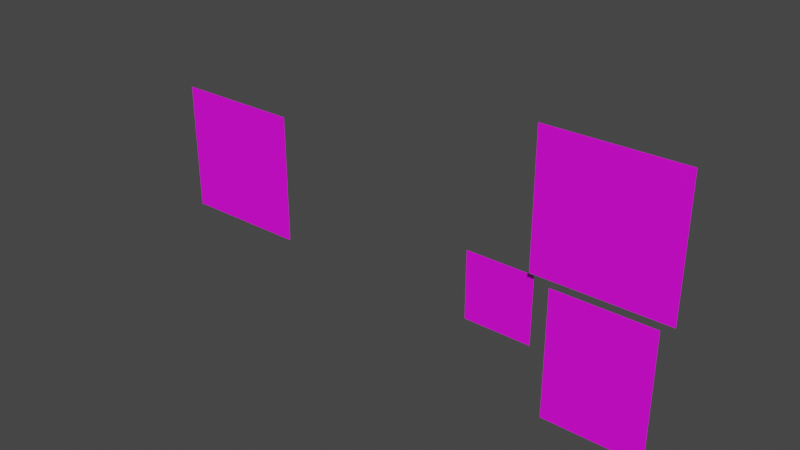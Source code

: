 # Source: ExplodeyOne.blend  (saved by Blender 2.91.10; exported with 4.5.12 LTS)
import bpy
from mathutils import Matrix  # noqa: F401  (used for matrix-valued properties, if any)

bpy.ops.wm.read_factory_settings(use_empty=True)
scene = bpy.context.scene
scene.name = 'Scene'

# ---- collections
col_collection = bpy.data.collections.new('Collection'); scene.collection.children.link(col_collection)

# ---- images (referenced by path relative to the original .blend; pixels are not part of the script)
import os
ASSET_DIR = os.environ.get("B2B_ASSET_DIR", "")  # directory of the original .blend (textures are referenced by path, not embedded)
HERE = os.path.dirname(os.path.abspath(__file__))  # packed textures are extracted next to this script under _unpacked/

def load_image(name, relpath, width, height, colorspace="sRGB"):
    """Load a texture the original file referenced (path relative to the .blend, or extracted next to this script)."""
    p = next((c for c in (os.path.join(HERE, relpath), os.path.join(ASSET_DIR, relpath)) if relpath and os.path.exists(c)), "")
    if p:
        img = bpy.data.images.load(p, check_existing=True)
        img.name = name
    else:  # same state as the original file: an image datablock whose file is absent (Cycles renders it pink)
        img = bpy.data.images.new(name, width, height)
        img.source = "FILE"
        img.filepath = "//" + (relpath or name)
    img.colorspace_settings.name = colorspace
    return img
img_fingergunmantex_psd = load_image('FingerGunManTex.psd', 'FingerGunManTex.psd', 1024, 1024, 'sRGB')
img_explodeyonetex_psd = load_image('ExplodeyOneTex.psd', 'ExplodeyOneTex.psd', 1024, 1024, 'sRGB')

# ---- materials (node trees are filled in below, after node groups)
mat_finger_gun_man = bpy.data.materials.new('Finger Gun Man')
mat_finger_gun_man.surface_render_method = 'BLENDED'
mat_finger_gun_man.blend_method = 'BLEND'
mat_finger_gun_man.use_transparent_shadow = False
mat_explodey_one = bpy.data.materials.new('Explodey One')
mat_explodey_one.surface_render_method = 'BLENDED'
mat_explodey_one.blend_method = 'BLEND'
mat_explodey_one.use_transparent_shadow = False

# ---- material node trees
mat_finger_gun_man.use_nodes = True; mat_finger_gun_man.node_tree.nodes.clear()
_N = mat_finger_gun_man.node_tree.nodes; _L = mat_finger_gun_man.node_tree.links
n0 = _N.new('ShaderNodeOutputMaterial'); n0.name = 'Material Output'; n0.location = (300, 300)
n1 = _N.new('ShaderNodeBsdfPrincipled'); n1.name = 'Principled BSDF'; n1.location = (10, 300)
n1.distribution = 'GGX'
n1.subsurface_method = 'BURLEY'
n1.inputs[3].default_value = 1.45
n1.inputs[27].default_value = (0.0, 0.0, 0.0, 1.0)
n1.inputs[28].default_value = 1.0
n2 = _N.new('ShaderNodeTexCoord'); n2.name = 'Texture Coordinate'; n2.location = (-822, 148)
n3 = _N.new('ShaderNodeMapping'); n3.name = 'Mapping'; n3.location = (-612, 165)
n3.width = 240
n4 = _N.new('ShaderNodeTexImage'); n4.name = 'Image Texture'; n4.location = (-322, 226)
n4.image = img_fingergunmantex_psd
_L.new(n1.outputs[0], n0.inputs[0])
_L.new(n4.outputs[0], n1.inputs[0])
_L.new(n3.outputs[0], n4.inputs[0])
_L.new(n2.outputs[2], n3.inputs[0])
_L.new(n4.outputs[1], n1.inputs[4])
n0.is_active_output = True
mat_explodey_one.use_nodes = True; mat_explodey_one.node_tree.nodes.clear()
_N = mat_explodey_one.node_tree.nodes; _L = mat_explodey_one.node_tree.links
n0 = _N.new('ShaderNodeOutputMaterial'); n0.name = 'Material Output'; n0.location = (300, 300)
n1 = _N.new('ShaderNodeBsdfPrincipled'); n1.name = 'Principled BSDF'; n1.location = (10, 300)
n1.distribution = 'GGX'
n1.subsurface_method = 'BURLEY'
n1.inputs[3].default_value = 1.45
n1.inputs[27].default_value = (0.0, 0.0, 0.0, 1.0)
n1.inputs[28].default_value = 1.0
n2 = _N.new('ShaderNodeTexCoord'); n2.name = 'Texture Coordinate'; n2.location = (-822, 148)
n3 = _N.new('ShaderNodeMapping'); n3.name = 'Mapping'; n3.location = (-612, 165)
n3.width = 240
n4 = _N.new('ShaderNodeTexImage'); n4.name = 'Image Texture'; n4.location = (-322, 226)
n4.image = img_explodeyonetex_psd
_L.new(n1.outputs[0], n0.inputs[0])
_L.new(n4.outputs[0], n1.inputs[0])
_L.new(n3.outputs[0], n4.inputs[0])
_L.new(n2.outputs[2], n3.inputs[0])
_L.new(n4.outputs[1], n1.inputs[4])
n0.is_active_output = True

# ---- world
world_world = bpy.data.worlds.new('World'); scene.world = world_world
world_world.use_nodes = True; world_world.node_tree.nodes.clear()
_N = world_world.node_tree.nodes; _L = world_world.node_tree.links
n0 = _N.new('ShaderNodeOutputWorld'); n0.name = 'World Output'; n0.location = (300, 300)
n1 = _N.new('ShaderNodeBackground'); n1.name = 'Background'; n1.location = (10, 300)
n1.inputs[0].default_value = (0.05088, 0.05088, 0.05088, 1.0)
_L.new(n1.outputs[0], n0.inputs[0])
n0.is_active_output = True
world_world.color = (0.05088, 0.05088, 0.05088)
world_world.use_sun_shadow = False
world_world.sun_shadow_jitter_overblur = 0.0

# ---- meshes
me_fingergunman = bpy.data.meshes.new('FingerGunMan')
me_fingergunman.from_pydata([(-0.4748, -0.05, 1.028), (0.4748, -0.05, 1.028), (-0.4748, -0.05, 1.978), (0.4748, -0.05, 1.978), (-0.3631, -2.607e-10, 0.005964), (0.3631, -2.607e-10, 0.005964), (-0.3631, -4.127e-08, 0.9442), (0.3631, -4.127e-08, 0.9442), (0.4934, 0.035, 0.4662), (0.993, 0.035, 0.4662), (0.4934, 0.035, 0.9658), (0.993, 0.035, 0.9658), (-0.3631, -1.051e-08, 0.2405), (-0.3631, -2.077e-08, 0.4751), (-0.3631, -3.102e-08, 0.7096), (0.3631, -3.102e-08, 0.7096), (0.3631, -2.077e-08, 0.4751), (0.3631, -1.051e-08, 0.2405)], [], [(0, 1, 3, 2), (14, 15, 7, 6), (8, 9, 11, 10), (4, 5, 17, 12), (12, 17, 16, 13), (13, 16, 15, 14)])
_uv = me_fingergunman.uv_layers.new(name='UVMap')
_uv.uv.foreach_set('vector', [0.7109, 0.0, 0.7109, 0.7109, 0.0, 0.7109, 0.0, 0.0, 0.0006394, 0.3416, 0.7108, 0.3416, 0.7108, 0.7134, 0.0006394, 0.7134, 1.0, 1.0, 0.6406, 1.0, 0.6406, 0.6406, 1.0, 0.6406, 0.1682, 0.2288, 0.5433, 0.2288, 0.5433, 0.35, 0.1682, 0.35, 0.1682, 0.35, 0.5433, 0.35, 0.5433, 0.4711, 0.1682, 0.4711, 0.1682, 0.4711, 0.5433, 0.4711, 0.5433, 0.5171, 0.1682, 0.5171])
me_fingergunman.materials.append(mat_finger_gun_man)
me_fingergunman.use_remesh_fix_poles = True
me_fingergunman.use_remesh_preserve_attributes = False
me_fingergunman.use_mirror_vertex_groups = False
me_fingergunman.update()
me_explodeyone = bpy.data.meshes.new('ExplodeyOne')
me_explodeyone.from_pydata([(-0.4706, 0.0, 0.5294), (0.4706, 0.0, 0.5294), (-0.4706, 0.0, 1.471), (0.4706, 0.0, 1.471)], [], [(0, 2, 3, 1)])
_uv = me_explodeyone.uv_layers.new(name='UVMap')
_uv.uv.foreach_set('vector', [0.6941, 0.0001002, 0.6941, 0.705, 9.996e-05, 0.705, 0.0001, 9.99e-05])
me_explodeyone.materials.append(mat_explodey_one)
me_explodeyone.use_remesh_fix_poles = True
me_explodeyone.use_remesh_preserve_attributes = False
me_explodeyone.use_mirror_vertex_groups = False
me_explodeyone.update()
arm_fingergunman = bpy.data.armatures.new('FingerGunMan')  # bones are not reproduced

# ---- objects
ob_fingergunman = bpy.data.objects.new('FingerGunMan', me_fingergunman)
ob_fingergunman_rig = bpy.data.objects.new('FingerGunMan_Rig', arm_fingergunman)
ob_explodeyone = bpy.data.objects.new('ExplodeyOne', me_explodeyone)
ob_empty = bpy.data.objects.new('Empty', None)

# ---- transforms, parenting, visibility, modifiers, constraints
ob_fingergunman.parent = ob_fingergunman_rig
ob_fingergunman.matrix_parent_inverse = Matrix(((-1.0, -3.258e-07, 0.0, -0.0), (3.258e-07, -1.0, -0.0, 0.0), (0.0, -0.0, 1.0, -0.0), (-0.0, 0.0, -0.0, 1.0)))
ob_fingergunman.location = (0.0, 0.0, 0.0)
ob_fingergunman.rotation_euler = (0.0, -3.142, 3.258e-07)
ob_fingergunman.scale = (-1.0, -1.0, -1.0)
ob_fingergunman.lineart.crease_threshold = 0.0
_vg = ob_fingergunman.vertex_groups.new(name='Body.000')
for _i, _w in zip([4, 5, 12, 17], [1.0, 1.0, 0.5, 0.5]): _vg.add([_i], _w, 'REPLACE')
_vg = ob_fingergunman.vertex_groups.new(name='Body.001')
for _i, _w in zip([12, 13, 16, 17], [0.5, 0.5, 0.5, 0.5]): _vg.add([_i], _w, 'REPLACE')
_vg = ob_fingergunman.vertex_groups.new(name='Body.002')
for _i, _w in zip([13, 14, 15, 16], [0.5, 0.5, 0.5, 0.5]): _vg.add([_i], _w, 'REPLACE')
_vg = ob_fingergunman.vertex_groups.new(name='Body.003')
for _i, _w in zip([6, 7, 14, 15], [1.0, 1.0, 0.5, 0.5]): _vg.add([_i], _w, 'REPLACE')
_vg = ob_fingergunman.vertex_groups.new(name='Head')
_vg.add([0, 1, 2, 3], 1.0, 'REPLACE')
_vg = ob_fingergunman.vertex_groups.new(name='Hand')
_vg.add([8, 9, 10, 11], 1.0, 'REPLACE')
_m = ob_fingergunman.modifiers.new('Armature', 'ARMATURE')
_m.object = ob_fingergunman_rig
ob_fingergunman_rig.location = (3.0, 0.0, 0.0)
ob_fingergunman_rig.rotation_euler = (0.0, 0.0, 6.283)
ob_fingergunman_rig.lineart.crease_threshold = 0.0
ob_explodeyone.location = (0.0, 0.0, 0.0)
ob_explodeyone.lineart.crease_threshold = 0.0
ob_empty.location = (-10.67, 3.852e-07, 2.867)
ob_empty.rotation_euler = (1.571, 0.0, 3.142)
ob_empty.scale = (4.0, 4.0, 4.0)
ob_empty.empty_display_type = 'IMAGE'
ob_empty.empty_display_size = 5.0
ob_empty.lineart.crease_threshold = 0.0

# ---- collection membership
col_collection.objects.link(ob_fingergunman)
col_collection.objects.link(ob_fingergunman_rig)
col_collection.objects.link(ob_explodeyone)
col_collection.objects.link(ob_empty)

# ---- scene / render settings (as saved in the file)
scene.frame_start = 1; scene.frame_end = 48; scene.frame_set(30)
scene.render.engine = 'BLENDER_EEVEE_NEXT'
scene.cycles.use_denoising = False
scene.cycles.samples = 128
scene.cycles.sampling_pattern = 'TABULATED_SOBOL'
scene.cycles.use_adaptive_sampling = False
scene.cycles.use_light_tree = False
scene.view_settings.view_transform = 'Filmic'
bpy.context.view_layer.update()

# ---- added for rendering (the .blend has no active camera and no usable light): camera, sun
cam_auto = bpy.data.cameras.new('AutoCamera')
cam_auto.lens = 50.0
cam_auto.sensor_width = 36.0
cam_auto.clip_end = 1000.0
ob_auto_camera = bpy.data.objects.new('AutoCamera', cam_auto)
scene.collection.objects.link(ob_auto_camera)
ob_auto_camera.location = (5.58387, -4.90561, 4.25742)
ob_auto_camera.rotation_euler = (1.09748, -7.21219e-08, 0.694738)
scene.camera = ob_auto_camera
light_auto_sun = bpy.data.lights.new('AutoSun', 'SUN')
light_auto_sun.energy = 3.0
light_auto_sun.angle = 0.0523599
ob_auto_sun = bpy.data.objects.new('AutoSun', light_auto_sun)
scene.collection.objects.link(ob_auto_sun)
ob_auto_sun.rotation_euler = (0.872665, 0.174533, 0.523599)
bpy.context.view_layer.update()
